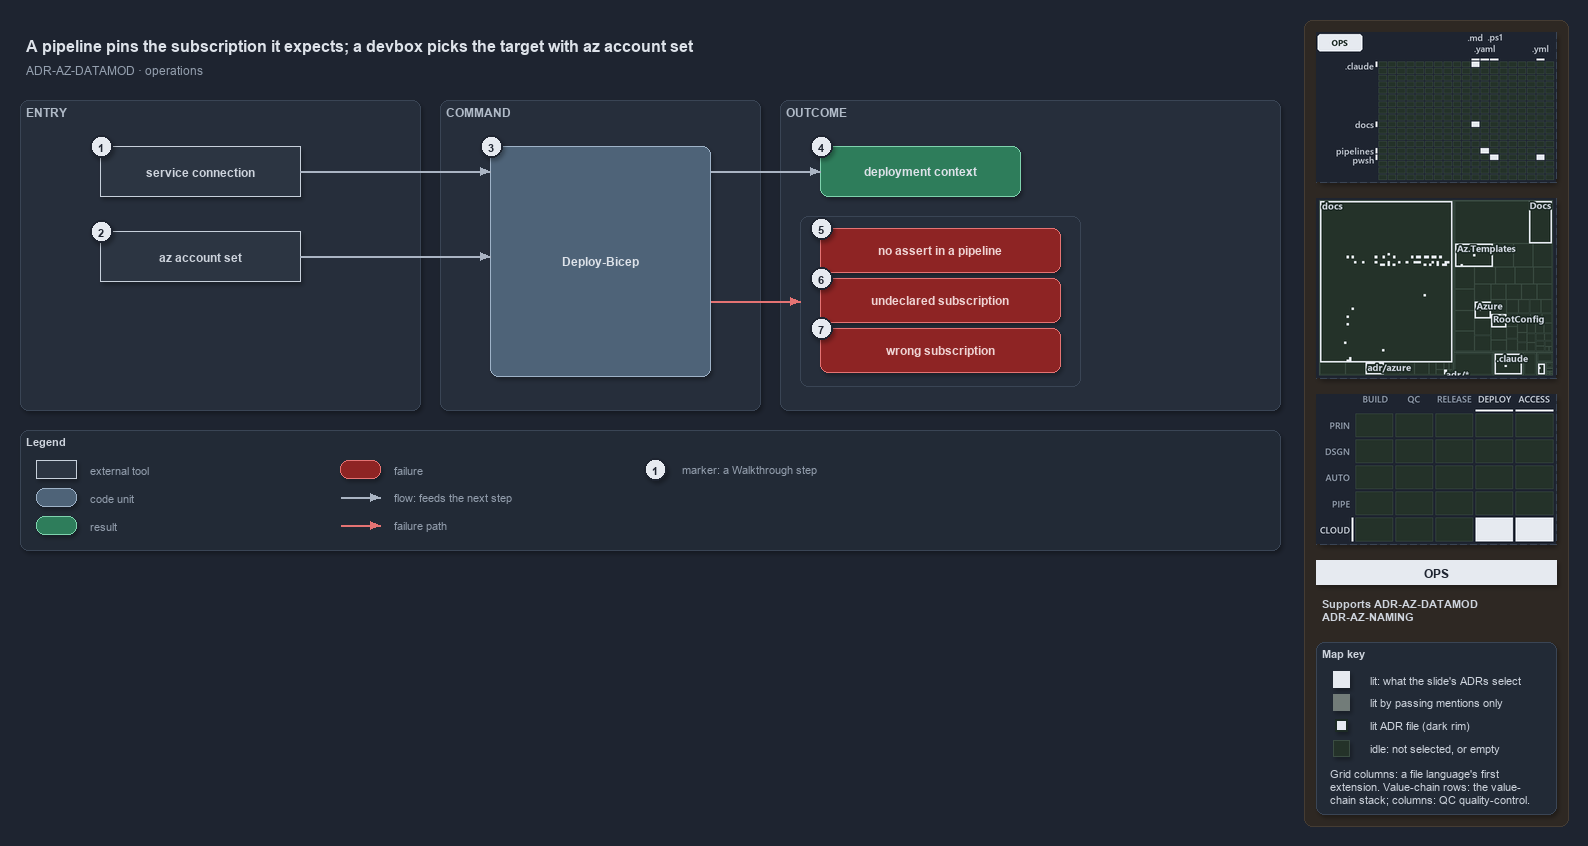

The diagram above was exported from draw.io. Its source (the exported page's mxGraphModel, read from the mxfile embedded in the PNG):
<mxGraphModel dx="1024" dy="768" grid="0" gridSize="10" guides="1" tooltips="1" connect="1" arrows="1" fold="1" page="1" pageScale="1" pageWidth="1572" pageHeight="640" background="#1E2430" math="0" shadow="1">
  <root>
    <mxCell id="0" />
    <mxCell id="1" parent="0" />
    <mxCell id="sidebar-bg" value="" style="rounded=1;arcSize=2;html=1;fillColor=#2E2823;strokeColor=#453C33;shadow=0;" vertex="1" parent="1">
      <mxGeometry x="1304" y="4" width="264" height="806" as="geometry" />
    </mxCell>
    <mxCell id="title" value="A pipeline pins the subscription it expects; a devbox picks the target with az account set" style="text;html=1;align=left;verticalAlign=middle;fontSize=16;fontStyle=1;fontColor=#DDE2E9;" vertex="1" parent="1">
      <mxGeometry x="20" y="14" width="1260" height="30" as="geometry" />
    </mxCell>
    <mxCell id="subtitle" value="ADR-AZ-DATAMOD &amp;#183; operations" style="text;html=1;align=left;verticalAlign=middle;fontSize=12;fontColor=#949FAE;" vertex="1" parent="1">
      <mxGeometry x="20" y="44" width="1240" height="20" as="geometry" />
    </mxCell>
    <mxCell id="band-entry" value="ENTRY" style="rounded=1;html=1;arcSize=3;fillColor=#262E3B;strokeColor=#3A4555;verticalAlign=top;align=left;spacingLeft=8;fontStyle=1;fontSize=12;fontColor=#B0BAC7;" vertex="1" parent="1">
      <mxGeometry x="20" y="84" width="400" height="310" as="geometry" />
    </mxCell>
    <mxCell id="band-command" value="COMMAND" style="rounded=1;html=1;arcSize=3;fillColor=#262E3B;strokeColor=#3A4555;verticalAlign=top;align=left;spacingLeft=8;fontStyle=1;fontSize=12;fontColor=#B0BAC7;" vertex="1" parent="1">
      <mxGeometry x="440" y="84" width="320" height="310" as="geometry" />
    </mxCell>
    <mxCell id="band-outcome" value="OUTCOME" style="rounded=1;html=1;arcSize=3;fillColor=#262E3B;strokeColor=#3A4555;verticalAlign=top;align=left;spacingLeft=8;fontStyle=1;fontSize=12;fontColor=#B0BAC7;" vertex="1" parent="1">
      <mxGeometry x="780" y="84" width="500" height="310" as="geometry" />
    </mxCell>
    <mxCell id="g-sc" value="&lt;b&gt;service connection&lt;/b&gt;" style="rounded=0;whiteSpace=wrap;html=1;fillColor=#2C3542;strokeColor=#C7D0DB;fontColor=#CDD3DC;fontSize=12;" vertex="1" parent="1">
      <mxGeometry x="100" y="130" width="200" height="50" as="geometry" />
    </mxCell>
    <mxCell id="g-set" value="&lt;b&gt;az account set&lt;/b&gt;" style="rounded=0;whiteSpace=wrap;html=1;fillColor=#2C3542;strokeColor=#C7D0DB;fontColor=#CDD3DC;fontSize=12;" vertex="1" parent="1">
      <mxGeometry x="100" y="215" width="200" height="50" as="geometry" />
    </mxCell>
    <mxCell id="g-deploy" value="&lt;b&gt;Deploy-Bicep&lt;/b&gt;" style="rounded=1;whiteSpace=wrap;html=1;arcSize=20;fillColor=#4E6378;strokeColor=#9FB3C8;fontColor=#DDE2E9;fontSize=12;" vertex="1" parent="1">
      <mxGeometry x="490" y="130" width="220" height="230" as="geometry" />
    </mxCell>
    <mxCell id="g-context" value="&lt;b&gt;deployment context&lt;/b&gt;" style="rounded=1;whiteSpace=wrap;html=1;arcSize=20;fillColor=#2E7D5B;strokeColor=#7FD3AE;fontColor=#DDE2E9;fontSize=12;" vertex="1" parent="1">
      <mxGeometry x="820" y="130" width="200" height="50" as="geometry" />
    </mxCell>
    <mxCell id="frame-throws" value="" style="rounded=1;html=1;arcSize=6;fillColor=none;strokeColor=#3A4555;strokeWidth=1;" vertex="1" parent="1">
      <mxGeometry x="800" y="200" width="280" height="170" as="geometry" />
    </mxCell>
    <mxCell id="g-noassert" value="&lt;b&gt;no assert in a pipeline&lt;/b&gt;" style="rounded=1;whiteSpace=wrap;html=1;arcSize=20;fillColor=#8E2424;strokeColor=#E57373;fontColor=#EFD4D4;fontSize=12;" vertex="1" parent="1">
      <mxGeometry x="820" y="212" width="240" height="44" as="geometry" />
    </mxCell>
    <mxCell id="g-undeclared" value="&lt;b&gt;undeclared subscription&lt;/b&gt;" style="rounded=1;whiteSpace=wrap;html=1;arcSize=20;fillColor=#8E2424;strokeColor=#E57373;fontColor=#EFD4D4;fontSize=12;" vertex="1" parent="1">
      <mxGeometry x="820" y="262" width="240" height="44" as="geometry" />
    </mxCell>
    <mxCell id="g-wrong" value="&lt;b&gt;wrong subscription&lt;/b&gt;" style="rounded=1;whiteSpace=wrap;html=1;arcSize=20;fillColor=#8E2424;strokeColor=#E57373;fontColor=#EFD4D4;fontSize=12;" vertex="1" parent="1">
      <mxGeometry x="820" y="312" width="240" height="44" as="geometry" />
    </mxCell>
    <mxCell id="port-deploy-in-1" value="" style="text;html=1;strokeColor=none;fillColor=none;" vertex="1" parent="1">
      <mxGeometry x="490" y="155" width="1" height="1" as="geometry" />
    </mxCell>
    <mxCell id="port-deploy-in-2" value="" style="text;html=1;strokeColor=none;fillColor=none;" vertex="1" parent="1">
      <mxGeometry x="490" y="240" width="1" height="1" as="geometry" />
    </mxCell>
    <mxCell id="port-deploy-out-1" value="" style="text;html=1;strokeColor=none;fillColor=none;" vertex="1" parent="1">
      <mxGeometry x="710" y="155" width="1" height="1" as="geometry" />
    </mxCell>
    <mxCell id="port-deploy-out-2" value="" style="text;html=1;strokeColor=none;fillColor=none;" vertex="1" parent="1">
      <mxGeometry x="710" y="285" width="1" height="1" as="geometry" />
    </mxCell>
    <mxCell id="port-frame-left" value="" style="text;html=1;strokeColor=none;fillColor=none;" vertex="1" parent="1">
      <mxGeometry x="800" y="285" width="1" height="1" as="geometry" />
    </mxCell>
    <mxCell id="e-sc-deploy" value="" style="edgeStyle=orthogonalEdgeStyle;rounded=1;html=1;fontSize=10;fontColor=#CDD3DC;endArrow=block;strokeColor=#AAB4C3;shadow=0;" edge="1" parent="1" source="g-sc" target="port-deploy-in-1">
      <mxGeometry relative="1" as="geometry" />
    </mxCell>
    <mxCell id="e-set-deploy" value="" style="edgeStyle=orthogonalEdgeStyle;rounded=1;html=1;fontSize=10;fontColor=#CDD3DC;endArrow=block;strokeColor=#AAB4C3;shadow=0;" edge="1" parent="1" source="g-set" target="port-deploy-in-2">
      <mxGeometry relative="1" as="geometry" />
    </mxCell>
    <mxCell id="e-deploy-context" value="" style="edgeStyle=orthogonalEdgeStyle;rounded=1;html=1;fontSize=10;fontColor=#CDD3DC;endArrow=block;strokeColor=#AAB4C3;shadow=0;" edge="1" parent="1" source="port-deploy-out-1" target="g-context">
      <mxGeometry relative="1" as="geometry" />
    </mxCell>
    <mxCell id="e-deploy-throws" value="" style="edgeStyle=orthogonalEdgeStyle;rounded=1;html=1;fontSize=10;endArrow=block;strokeColor=#E57373;shadow=0;fontColor=#CDD3DC;" edge="1" parent="1" source="port-deploy-out-2" target="port-frame-left">
      <mxGeometry relative="1" as="geometry" />
    </mxCell>
    <mxCell id="mark-1" value="1" style="ellipse;html=1;fillColor=#E6EAF0;strokeColor=#1E2430;strokeWidth=2;fontColor=#1E2430;fontStyle=1;fontSize=11;" vertex="1" parent="1">
      <mxGeometry x="90" y="119" width="22" height="22" as="geometry" />
    </mxCell>
    <mxCell id="mark-2" value="2" style="ellipse;html=1;fillColor=#E6EAF0;strokeColor=#1E2430;strokeWidth=2;fontColor=#1E2430;fontStyle=1;fontSize=11;" vertex="1" parent="1">
      <mxGeometry x="90" y="204" width="22" height="22" as="geometry" />
    </mxCell>
    <mxCell id="mark-3" value="3" style="ellipse;html=1;fillColor=#E6EAF0;strokeColor=#1E2430;strokeWidth=2;fontColor=#1E2430;fontStyle=1;fontSize=11;" vertex="1" parent="1">
      <mxGeometry x="480" y="119" width="22" height="22" as="geometry" />
    </mxCell>
    <mxCell id="mark-4" value="4" style="ellipse;html=1;fillColor=#E6EAF0;strokeColor=#1E2430;strokeWidth=2;fontColor=#1E2430;fontStyle=1;fontSize=11;" vertex="1" parent="1">
      <mxGeometry x="810" y="119" width="22" height="22" as="geometry" />
    </mxCell>
    <mxCell id="mark-5" value="5" style="ellipse;html=1;fillColor=#E6EAF0;strokeColor=#1E2430;strokeWidth=2;fontColor=#1E2430;fontStyle=1;fontSize=11;" vertex="1" parent="1">
      <mxGeometry x="810" y="201" width="22" height="22" as="geometry" />
    </mxCell>
    <mxCell id="mark-6" value="6" style="ellipse;html=1;fillColor=#E6EAF0;strokeColor=#1E2430;strokeWidth=2;fontColor=#1E2430;fontStyle=1;fontSize=11;" vertex="1" parent="1">
      <mxGeometry x="810" y="251" width="22" height="22" as="geometry" />
    </mxCell>
    <mxCell id="mark-7" value="7" style="ellipse;html=1;fillColor=#E6EAF0;strokeColor=#1E2430;strokeWidth=2;fontColor=#1E2430;fontStyle=1;fontSize=11;" vertex="1" parent="1">
      <mxGeometry x="810" y="301" width="22" height="22" as="geometry" />
    </mxCell>
    <mxCell id="legend" value="&lt;b&gt;Legend&lt;/b&gt;" style="rounded=1;whiteSpace=wrap;html=1;arcSize=6;fillColor=#222A36;strokeColor=#3A4555;align=left;verticalAlign=top;spacing=8;fontSize=11;fontColor=#CDD3DC;" vertex="1" parent="1">
      <mxGeometry x="20" y="414" width="1260" height="120" as="geometry" />
    </mxCell>
    <mxCell id="lg-external" value="" style="rounded=0;html=1;fillColor=#2C3542;strokeColor=#C7D0DB;" vertex="1" parent="1">
      <mxGeometry x="36" y="444" width="40" height="18" as="geometry" />
    </mxCell>
    <mxCell id="lg-external-t" value="external tool" style="text;html=1;align=left;verticalAlign=middle;fontSize=11;fontColor=#949FAE;" vertex="1" parent="1">
      <mxGeometry x="84" y="443" width="200" height="20" as="geometry" />
    </mxCell>
    <mxCell id="lg-code" value="" style="rounded=1;html=1;arcSize=20;fillColor=#4E6378;strokeColor=#9FB3C8;" vertex="1" parent="1">
      <mxGeometry x="36" y="472" width="40" height="18" as="geometry" />
    </mxCell>
    <mxCell id="lg-code-t" value="code unit" style="text;html=1;align=left;verticalAlign=middle;fontSize=11;fontColor=#949FAE;" vertex="1" parent="1">
      <mxGeometry x="84" y="471" width="200" height="20" as="geometry" />
    </mxCell>
    <mxCell id="lg-result" value="" style="rounded=1;html=1;arcSize=20;fillColor=#2E7D5B;strokeColor=#7FD3AE;" vertex="1" parent="1">
      <mxGeometry x="36" y="500" width="40" height="18" as="geometry" />
    </mxCell>
    <mxCell id="lg-result-t" value="result" style="text;html=1;align=left;verticalAlign=middle;fontSize=11;fontColor=#949FAE;" vertex="1" parent="1">
      <mxGeometry x="84" y="499" width="200" height="20" as="geometry" />
    </mxCell>
    <mxCell id="lg-failure" value="" style="rounded=1;html=1;arcSize=20;fillColor=#8E2424;strokeColor=#E57373;" vertex="1" parent="1">
      <mxGeometry x="340" y="444" width="40" height="18" as="geometry" />
    </mxCell>
    <mxCell id="lg-failure-t" value="failure" style="text;html=1;align=left;verticalAlign=middle;fontSize=11;fontColor=#949FAE;" vertex="1" parent="1">
      <mxGeometry x="388" y="443" width="200" height="20" as="geometry" />
    </mxCell>
    <mxCell id="lg-flow-a" value="" style="text;html=1;strokeColor=none;fillColor=none;" vertex="1" parent="1">
      <mxGeometry x="340" y="481" width="1" height="1" as="geometry" />
    </mxCell>
    <mxCell id="lg-flow-b" value="" style="text;html=1;strokeColor=none;fillColor=none;" vertex="1" parent="1">
      <mxGeometry x="380" y="481" width="1" height="1" as="geometry" />
    </mxCell>
    <mxCell id="lg-flow" value="" style="edgeStyle=orthogonalEdgeStyle;rounded=1;html=1;endArrow=block;strokeColor=#AAB4C3;shadow=0;fontColor=#CDD3DC;" edge="1" parent="1" source="lg-flow-a" target="lg-flow-b">
      <mxGeometry relative="1" as="geometry" />
    </mxCell>
    <mxCell id="lg-flow-t" value="flow: feeds the next step" style="text;html=1;align=left;verticalAlign=middle;fontSize=11;fontColor=#949FAE;" vertex="1" parent="1">
      <mxGeometry x="388" y="471" width="220" height="20" as="geometry" />
    </mxCell>
    <mxCell id="lg-fail-a" value="" style="text;html=1;strokeColor=none;fillColor=none;" vertex="1" parent="1">
      <mxGeometry x="340" y="509" width="1" height="1" as="geometry" />
    </mxCell>
    <mxCell id="lg-fail-b" value="" style="text;html=1;strokeColor=none;fillColor=none;" vertex="1" parent="1">
      <mxGeometry x="380" y="509" width="1" height="1" as="geometry" />
    </mxCell>
    <mxCell id="lg-fail" value="" style="edgeStyle=orthogonalEdgeStyle;rounded=1;html=1;endArrow=block;strokeColor=#E57373;shadow=0;fontColor=#CDD3DC;" edge="1" parent="1" source="lg-fail-a" target="lg-fail-b">
      <mxGeometry relative="1" as="geometry" />
    </mxCell>
    <mxCell id="lg-fail-t" value="failure path" style="text;html=1;align=left;verticalAlign=middle;fontSize=11;fontColor=#949FAE;" vertex="1" parent="1">
      <mxGeometry x="388" y="499" width="200" height="20" as="geometry" />
    </mxCell>
    <mxCell id="lg-mark" value="1" style="ellipse;html=1;fillColor=#E6EAF0;strokeColor=#1E2430;strokeWidth=2;fontColor=#1E2430;fontStyle=1;fontSize=11;" vertex="1" parent="1">
      <mxGeometry x="644" y="442" width="22" height="22" as="geometry" />
    </mxCell>
    <mxCell id="lg-mark-t" value="marker: a Walkthrough step" style="text;html=1;align=left;verticalAlign=middle;fontSize=11;fontColor=#949FAE;" vertex="1" parent="1">
      <mxGeometry x="676" y="443" width="220" height="20" as="geometry" />
    </mxCell>
    <mxCell id="minimap-grid" value="" style="shape=image;imageAspect=0;rounded=1;arcSize=4;whiteSpace=wrap;html=1;fillColor=#262E3B;strokeColor=#3A4555;dashed=1;fontColor=#949FAE;fontSize=11;image=data:image/png,(base64 omitted: 10728 chars);" vertex="1" parent="1">
      <mxGeometry x="1316" y="16" width="240" height="150" as="geometry" />
    </mxCell>
    <mxCell id="minimap-tree" value="" style="shape=image;imageAspect=0;rounded=1;arcSize=4;whiteSpace=wrap;html=1;fillColor=#262E3B;strokeColor=#3A4555;dashed=1;fontColor=#949FAE;fontSize=11;image=data:image/png,(base64 omitted: 19768 chars);" vertex="1" parent="1">
      <mxGeometry x="1316" y="182" width="240" height="180" as="geometry" />
    </mxCell>
    <mxCell id="minimap-chain" value="" style="shape=image;imageAspect=0;rounded=1;arcSize=4;whiteSpace=wrap;html=1;fillColor=#262E3B;strokeColor=#3A4555;dashed=1;fontColor=#949FAE;fontSize=11;image=data:image/png,(base64 omitted: 13548 chars);" vertex="1" parent="1">
      <mxGeometry x="1316" y="378" width="240" height="150" as="geometry" />
    </mxCell>
    <mxCell id="lens-badge" value="OPS" style="rounded=0;whiteSpace=wrap;html=1;align=center;verticalAlign=middle;fontSize=12;fontStyle=1;fontColor=#1E2430;fillColor=#E6EAF0;strokeColor=none;" vertex="1" parent="1">
      <mxGeometry x="1316" y="544" width="240" height="24" as="geometry" />
    </mxCell>
    <mxCell id="supports" value="&lt;b&gt;Supports&lt;/b&gt; ADR-AZ-DATAMOD&lt;br&gt;ADR-AZ-NAMING" style="text;html=1;whiteSpace=wrap;align=left;verticalAlign=top;fontSize=11;fontColor=#CDD3DC;" vertex="1" parent="1">
      <mxGeometry x="1316" y="576" width="240" height="38" as="geometry" />
    </mxCell>
    <mxCell id="mapkey" value="&lt;b&gt;Map key&lt;/b&gt;" style="rounded=1;arcSize=6;whiteSpace=wrap;html=1;align=left;verticalAlign=top;fontSize=11;fontColor=#CDD3DC;fillColor=#222A36;strokeColor=#3A4555;spacingLeft=8;spacingTop=2;" vertex="1" parent="1">
      <mxGeometry x="1316" y="626" width="240" height="172" as="geometry" />
    </mxCell>
    <mxCell id="mapkey-lit" value="" style="rounded=0;html=1;fillColor=#E6EAF0;strokeColor=#E6EAF0;" vertex="1" parent="1">
      <mxGeometry x="1333.0" y="655.0" width="16" height="16" as="geometry" />
    </mxCell>
    <mxCell id="mapkey-lit-text" value="lit: what the slide's ADRs select" style="text;html=1;align=left;verticalAlign=middle;fontSize=11;fontColor=#CDD3DC;" vertex="1" parent="1">
      <mxGeometry x="1364" y="653" width="184" height="20" as="geometry" />
    </mxCell>
    <mxCell id="mapkey-touched" value="" style="rounded=0;html=1;fillColor=#727C79;strokeColor=#727C79;" vertex="1" parent="1">
      <mxGeometry x="1333.0" y="678.0" width="16" height="16" as="geometry" />
    </mxCell>
    <mxCell id="mapkey-touched-text" value="lit by passing mentions only" style="text;html=1;align=left;verticalAlign=middle;fontSize=11;fontColor=#CDD3DC;" vertex="1" parent="1">
      <mxGeometry x="1364" y="676" width="184" height="20" as="geometry" />
    </mxCell>
    <mxCell id="mapkey-adr" value="" style="rounded=0;html=1;fillColor=#E6EAF0;strokeColor=#1C2A24;strokeWidth=2;" vertex="1" parent="1">
      <mxGeometry x="1335.0" y="703.0" width="12" height="12" as="geometry" />
    </mxCell>
    <mxCell id="mapkey-adr-text" value="lit ADR file (dark rim)" style="text;html=1;align=left;verticalAlign=middle;fontSize=11;fontColor=#CDD3DC;" vertex="1" parent="1">
      <mxGeometry x="1364" y="699" width="184" height="20" as="geometry" />
    </mxCell>
    <mxCell id="mapkey-idle" value="" style="rounded=0;html=1;fillColor=#243229;strokeColor=#3B4D43;" vertex="1" parent="1">
      <mxGeometry x="1333.0" y="724.0" width="16" height="16" as="geometry" />
    </mxCell>
    <mxCell id="mapkey-idle-text" value="idle: not selected, or empty" style="text;html=1;align=left;verticalAlign=middle;fontSize=11;fontColor=#CDD3DC;" vertex="1" parent="1">
      <mxGeometry x="1364" y="722" width="184" height="20" as="geometry" />
    </mxCell>
    <mxCell id="mapkey-codes" value="Grid columns: a file language's first&lt;br&gt;extension. Value-chain rows: the value-&lt;br&gt;chain stack; columns: QC quality-control." style="text;html=1;align=left;verticalAlign=top;whiteSpace=wrap;fontSize=11;fontColor=#CDD3DC;" vertex="1" parent="1">
      <mxGeometry x="1324" y="746" width="224" height="46" as="geometry" />
    </mxCell>
  </root>
</mxGraphModel>